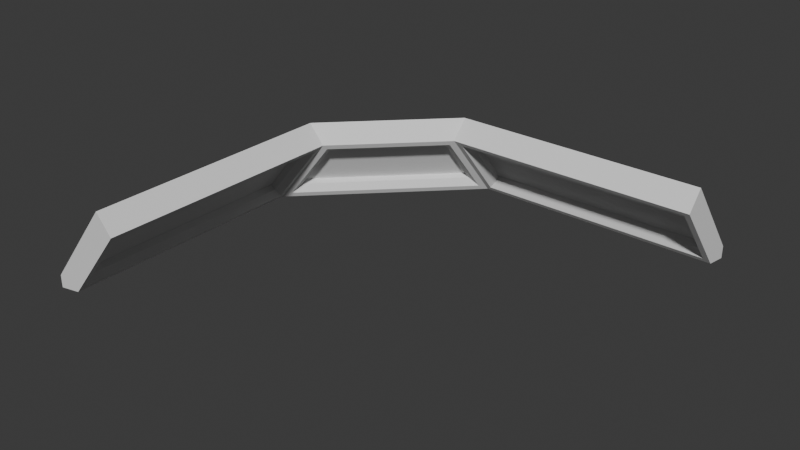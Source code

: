 # Source: room-wall-turn-ceiling.blend  (saved by Blender 4.4.32; exported with 4.5.12 LTS)
import bpy
from mathutils import Matrix  # noqa: F401  (used for matrix-valued properties, if any)

bpy.ops.wm.read_factory_settings(use_empty=True)
scene = bpy.context.scene
scene.name = 'Scene'

# ---- collections
col_collection = bpy.data.collections.new('Collection'); scene.collection.children.link(col_collection)

# ---- world
world_world = bpy.data.worlds.new('World'); scene.world = world_world
world_world.use_nodes = True; world_world.node_tree.nodes.clear()
_N = world_world.node_tree.nodes; _L = world_world.node_tree.links
n0 = _N.new('ShaderNodeOutputWorld'); n0.name = 'World Output'; n0.location = (300, 300)
n1 = _N.new('ShaderNodeBackground'); n1.name = 'Background'; n1.location = (10, 300)
n1.inputs[0].default_value = (0.05088, 0.05088, 0.05088, 1.0)
_L.new(n1.outputs[0], n0.inputs[0])
n0.is_active_output = True
world_world.color = (0.05088, 0.05088, 0.05088)
world_world.sun_shadow_jitter_overblur = 0.0

# ---- meshes
me_cylinder_001 = bpy.data.meshes.new('Cylinder.001')
me_cylinder_001.from_pydata([(-0.7222, 3.0, 0.2191), (-1.389, 3.0, 0.7351), (-0.8491, 3.0, 0.06449), (-0.7447, 0.8903, 0.2805), (-1.389, 1.0, 0.7351), (-0.8491, 1.0, 0.06449), (-1.215, 2.9, 0.6618), (-0.863, 2.9, 0.233), (-0.863, 1.1, 0.233), (-1.215, 1.1, 0.6618), (-1.176, 2.9, 0.6935), (-1.169, 2.95, 0.7639), (-0.754, 2.95, 0.2577), (-0.8243, 2.9, 0.2647), (-1.176, 1.1, 0.6935), (-1.169, 1.05, 0.7639), (-0.754, 1.05, 0.2577), (-0.8243, 1.1, 0.2647), (-1.201, 3.0, 0.8025), (-0.1097, 0.2553, 0.2805), (-3.576e-07, -0.3894, 0.7351), (-3.576e-07, 0.1509, 0.06449), (2.0, 0.2778, 0.2191), (2.0, -0.3894, 0.7351), (2.0, 0.1509, 0.06449), (0.1, -0.2149, 0.6618), (0.1, 0.137, 0.233), (1.9, 0.137, 0.233), (1.9, -0.2149, 0.6618), (0.1, -0.1763, 0.6935), (0.05, -0.1693, 0.7639), (0.05, 0.246, 0.2577), (0.1, 0.1757, 0.2647), (1.9, -0.1763, 0.6935), (1.95, -0.1693, 0.7639), (1.95, 0.246, 0.2577), (1.9, 0.1757, 0.2647), (2.0, -0.201, 0.8025), (-1.082, 0.8903, 0.6909), (-0.1097, -0.08152, 0.6909), (-1.201, 1.0, 0.8025), (-0.7222, 1.0, 0.2191), (-3.576e-07, -0.201, 0.8025), (0.0, 0.2778, 0.2191), (-1.126, 0.9604, 0.7593), (-0.7182, 0.9604, 0.2623), (-0.03956, -0.126, 0.7593), (-0.03956, 0.2818, 0.2623), (-1.112, 0.8597, 0.6658), (-0.7753, 0.8597, 0.2554), (-0.1403, -0.1121, 0.6658), (-0.1403, 0.2247, 0.2554), (-1.389, 3.0, 0.8351), (-1.389, 1.0, 0.8351), (-3.727e-07, -0.3894, 0.8351), (2.0, -0.3894, 0.8351)], [], [(18, 0, 2, 1), (6, 9, 8, 7), (7, 13, 10, 6), (1, 2, 5, 4), (9, 14, 17, 8), (18, 11, 12, 0), (6, 10, 14, 9), (40, 15, 11, 18), (8, 17, 13, 7), (41, 16, 15, 40), (11, 10, 13, 12), (0, 12, 16, 41), (10, 11, 15, 14), (14, 15, 16, 17), (12, 13, 17, 16), (2, 0, 41, 5), (42, 43, 21, 20), (25, 28, 27, 26), (26, 32, 29, 25), (20, 21, 24, 23), (28, 33, 36, 27), (42, 30, 31, 43), (25, 29, 33, 28), (37, 34, 30, 42), (27, 36, 32, 26), (22, 35, 34, 37), (30, 29, 32, 31), (43, 31, 35, 22), (29, 30, 34, 33), (33, 34, 35, 36), (31, 32, 36, 35), (21, 43, 22, 24), (41, 40, 4, 5), (43, 21, 5, 41), (21, 20, 4, 5), (38, 39, 50, 48), (44, 45, 41, 40), (47, 46, 42, 43), (45, 47, 43, 41), (46, 44, 40, 42), (38, 3, 45, 44), (19, 39, 46, 47), (3, 19, 47, 45), (39, 38, 44, 46), (50, 51, 49, 48), (39, 19, 51, 50), (19, 3, 49, 51), (3, 38, 48, 49), (22, 37, 23, 24), (4, 20, 54, 53), (20, 23, 55, 54), (1, 4, 53, 52), (37, 55, 23), (42, 54, 55, 37), (40, 53, 54, 42), (1, 52, 18), (18, 52, 53, 40)])
_uv = me_cylinder_001.uv_layers.new(name='UVMap')
_uv.uv.foreach_set('vector', [0.6875, 1.0, 0.5938, 1.0, 0.5938, 1.0, 0.6875, 1.0, 0.6751, 1.0, 0.6751, 1.0, 0.6062, 1.0, 0.6062, 1.0, 0.6062, 1.0, 0.6062, 1.0, 0.6751, 1.0, 0.6751, 1.0, 0.6875, 1.0, 0.5938, 1.0, 0.5938, 1.0, 0.6875, 1.0, 0.6751, 1.0, 0.6751, 1.0, 0.6062, 1.0, 0.6062, 1.0, 0.6875, 1.0, 0.6813, 1.0, 0.6, 1.0, 0.5938, 1.0, 0.6751, 1.0, 0.6751, 1.0, 0.6751, 1.0, 0.6751, 1.0, 0.6875, 1.0, 0.6813, 1.0, 0.6813, 1.0, 0.6875, 1.0, 0.6062, 1.0, 0.6062, 1.0, 0.6062, 1.0, 0.6062, 1.0, 0.5938, 1.0, 0.6, 1.0, 0.6813, 1.0, 0.6875, 1.0, 0.6813, 1.0, 0.6751, 1.0, 0.6062, 1.0, 0.6, 1.0, 0.5938, 1.0, 0.6, 1.0, 0.6, 1.0, 0.5938, 1.0, 0.6751, 1.0, 0.6813, 1.0, 0.6813, 1.0, 0.6751, 1.0, 0.6751, 1.0, 0.6813, 1.0, 0.6, 1.0, 0.6062, 1.0, 0.6, 1.0, 0.6062, 1.0, 0.6062, 1.0, 0.6, 1.0, 0.5938, 1.0, 0.5938, 1.0, 0.5938, 1.0, 0.5938, 1.0, 0.6875, 1.0, 0.5938, 1.0, 0.5938, 1.0, 0.6875, 1.0, 0.6751, 1.0, 0.6751, 1.0, 0.6062, 1.0, 0.6062, 1.0, 0.6062, 1.0, 0.6062, 1.0, 0.6751, 1.0, 0.6751, 1.0, 0.6875, 1.0, 0.5938, 1.0, 0.5938, 1.0, 0.6875, 1.0, 0.6751, 1.0, 0.6751, 1.0, 0.6062, 1.0, 0.6062, 1.0, 0.6875, 1.0, 0.6813, 1.0, 0.6, 1.0, 0.5938, 1.0, 0.6751, 1.0, 0.6751, 1.0, 0.6751, 1.0, 0.6751, 1.0, 0.6875, 1.0, 0.6813, 1.0, 0.6813, 1.0, 0.6875, 1.0, 0.6062, 1.0, 0.6062, 1.0, 0.6062, 1.0, 0.6062, 1.0, 0.5938, 1.0, 0.6, 1.0, 0.6813, 1.0, 0.6875, 1.0, 0.6813, 1.0, 0.6751, 1.0, 0.6062, 1.0, 0.6, 1.0, 0.5938, 1.0, 0.6, 1.0, 0.6, 1.0, 0.5938, 1.0, 0.6751, 1.0, 0.6813, 1.0, 0.6813, 1.0, 0.6751, 1.0, 0.6751, 1.0, 0.6813, 1.0, 0.6, 1.0, 0.6062, 1.0, 0.6, 1.0, 0.6062, 1.0, 0.6062, 1.0, 0.6, 1.0, 0.5938, 1.0, 0.5938, 1.0, 0.5938, 1.0, 0.5938, 1.0, 0.5938, 1.0, 0.6875, 1.0, 0.6875, 1.0, 0.5938, 1.0, 0.5938, 1.0, 0.5938, 1.0, 0.5938, 1.0, 0.5938, 1.0, 0.5938, 1.0, 0.6875, 1.0, 0.6875, 1.0, 0.5938, 1.0, 0.6736, 1.0, 0.6736, 1.0, 0.6736, 1.0, 0.6736, 1.0, 0.6806, 1.0, 0.6007, 1.0, 0.5938, 1.0, 0.6875, 1.0, 0.6007, 1.0, 0.6806, 1.0, 0.6875, 1.0, 0.5938, 1.0, 0.6007, 1.0, 0.6007, 1.0, 0.5938, 1.0, 0.5938, 1.0, 0.6806, 1.0, 0.6806, 1.0, 0.6875, 1.0, 0.6875, 1.0, 0.6736, 1.0, 0.6076, 1.0, 0.6007, 1.0, 0.6806, 1.0, 0.6076, 1.0, 0.6736, 1.0, 0.6806, 1.0, 0.6007, 1.0, 0.6076, 1.0, 0.6076, 1.0, 0.6007, 1.0, 0.6007, 1.0, 0.6736, 1.0, 0.6736, 1.0, 0.6806, 1.0, 0.6806, 1.0, 0.6736, 1.0, 0.6076, 1.0, 0.6076, 1.0, 0.6736, 1.0, 0.6736, 1.0, 0.6076, 1.0, 0.6076, 1.0, 0.6736, 1.0, 0.6076, 1.0, 0.6076, 1.0, 0.6076, 1.0, 0.6076, 1.0, 0.6076, 1.0, 0.6736, 1.0, 0.6736, 1.0, 0.6076, 1.0, 0.5938, 1.0, 0.6875, 1.0, 0.6875, 1.0, 0.5938, 1.0, 0.6875, 1.0, 0.6875, 1.0, 0.6875, 1.0, 0.6875, 1.0, 0.6875, 1.0, 0.6875, 1.0, 0.6875, 1.0, 0.6875, 1.0, 0.6875, 1.0, 0.6875, 1.0, 0.6875, 1.0, 0.6875, 1.0, 0.6875, 1.0, 0.6875, 1.0, 0.6875, 1.0, 0.6875, 1.0, 0.6875, 1.0, 0.6875, 1.0, 0.6875, 1.0, 0.6875, 1.0, 0.6875, 1.0, 0.6875, 1.0, 0.6875, 1.0, 0.6875, 1.0, 0.6875, 1.0, 0.6875, 1.0, 0.6875, 1.0, 0.6875, 1.0, 0.6875, 1.0, 0.6875, 1.0])
me_cylinder_001.update()

# ---- objects
ob_ceiling = bpy.data.objects.new('Ceiling', me_cylinder_001)

# ---- transforms, parenting, visibility, modifiers, constraints
ob_ceiling.location = (0.0, 1.0, 3.6)
ob_ceiling.rotation_euler = (1.14e-14, -3.142, -3.142)

# ---- collection membership
col_collection.objects.link(ob_ceiling)

# ---- scene / render settings (as saved in the file)
scene.frame_start = 1; scene.frame_end = 250; scene.frame_set(0)
scene.render.engine = 'BLENDER_EEVEE_NEXT'
bpy.context.view_layer.update()

# ---- added for rendering (the .blend has no active camera and no usable light): camera, sun
cam_auto = bpy.data.cameras.new('AutoCamera')
cam_auto.lens = 50.0
cam_auto.sensor_width = 36.0
cam_auto.clip_end = 1000.0
ob_auto_camera = bpy.data.objects.new('AutoCamera', cam_auto)
scene.collection.objects.link(ob_auto_camera)
ob_auto_camera.location = (4.79713, -5.69549, 6.74363)
ob_auto_camera.rotation_euler = (1.09748, -7.21219e-08, 0.694738)
scene.camera = ob_auto_camera
light_auto_sun = bpy.data.lights.new('AutoSun', 'SUN')
light_auto_sun.energy = 3.0
light_auto_sun.angle = 0.0523599
ob_auto_sun = bpy.data.objects.new('AutoSun', light_auto_sun)
scene.collection.objects.link(ob_auto_sun)
ob_auto_sun.rotation_euler = (0.872665, 0.174533, 0.523599)
bpy.context.view_layer.update()
